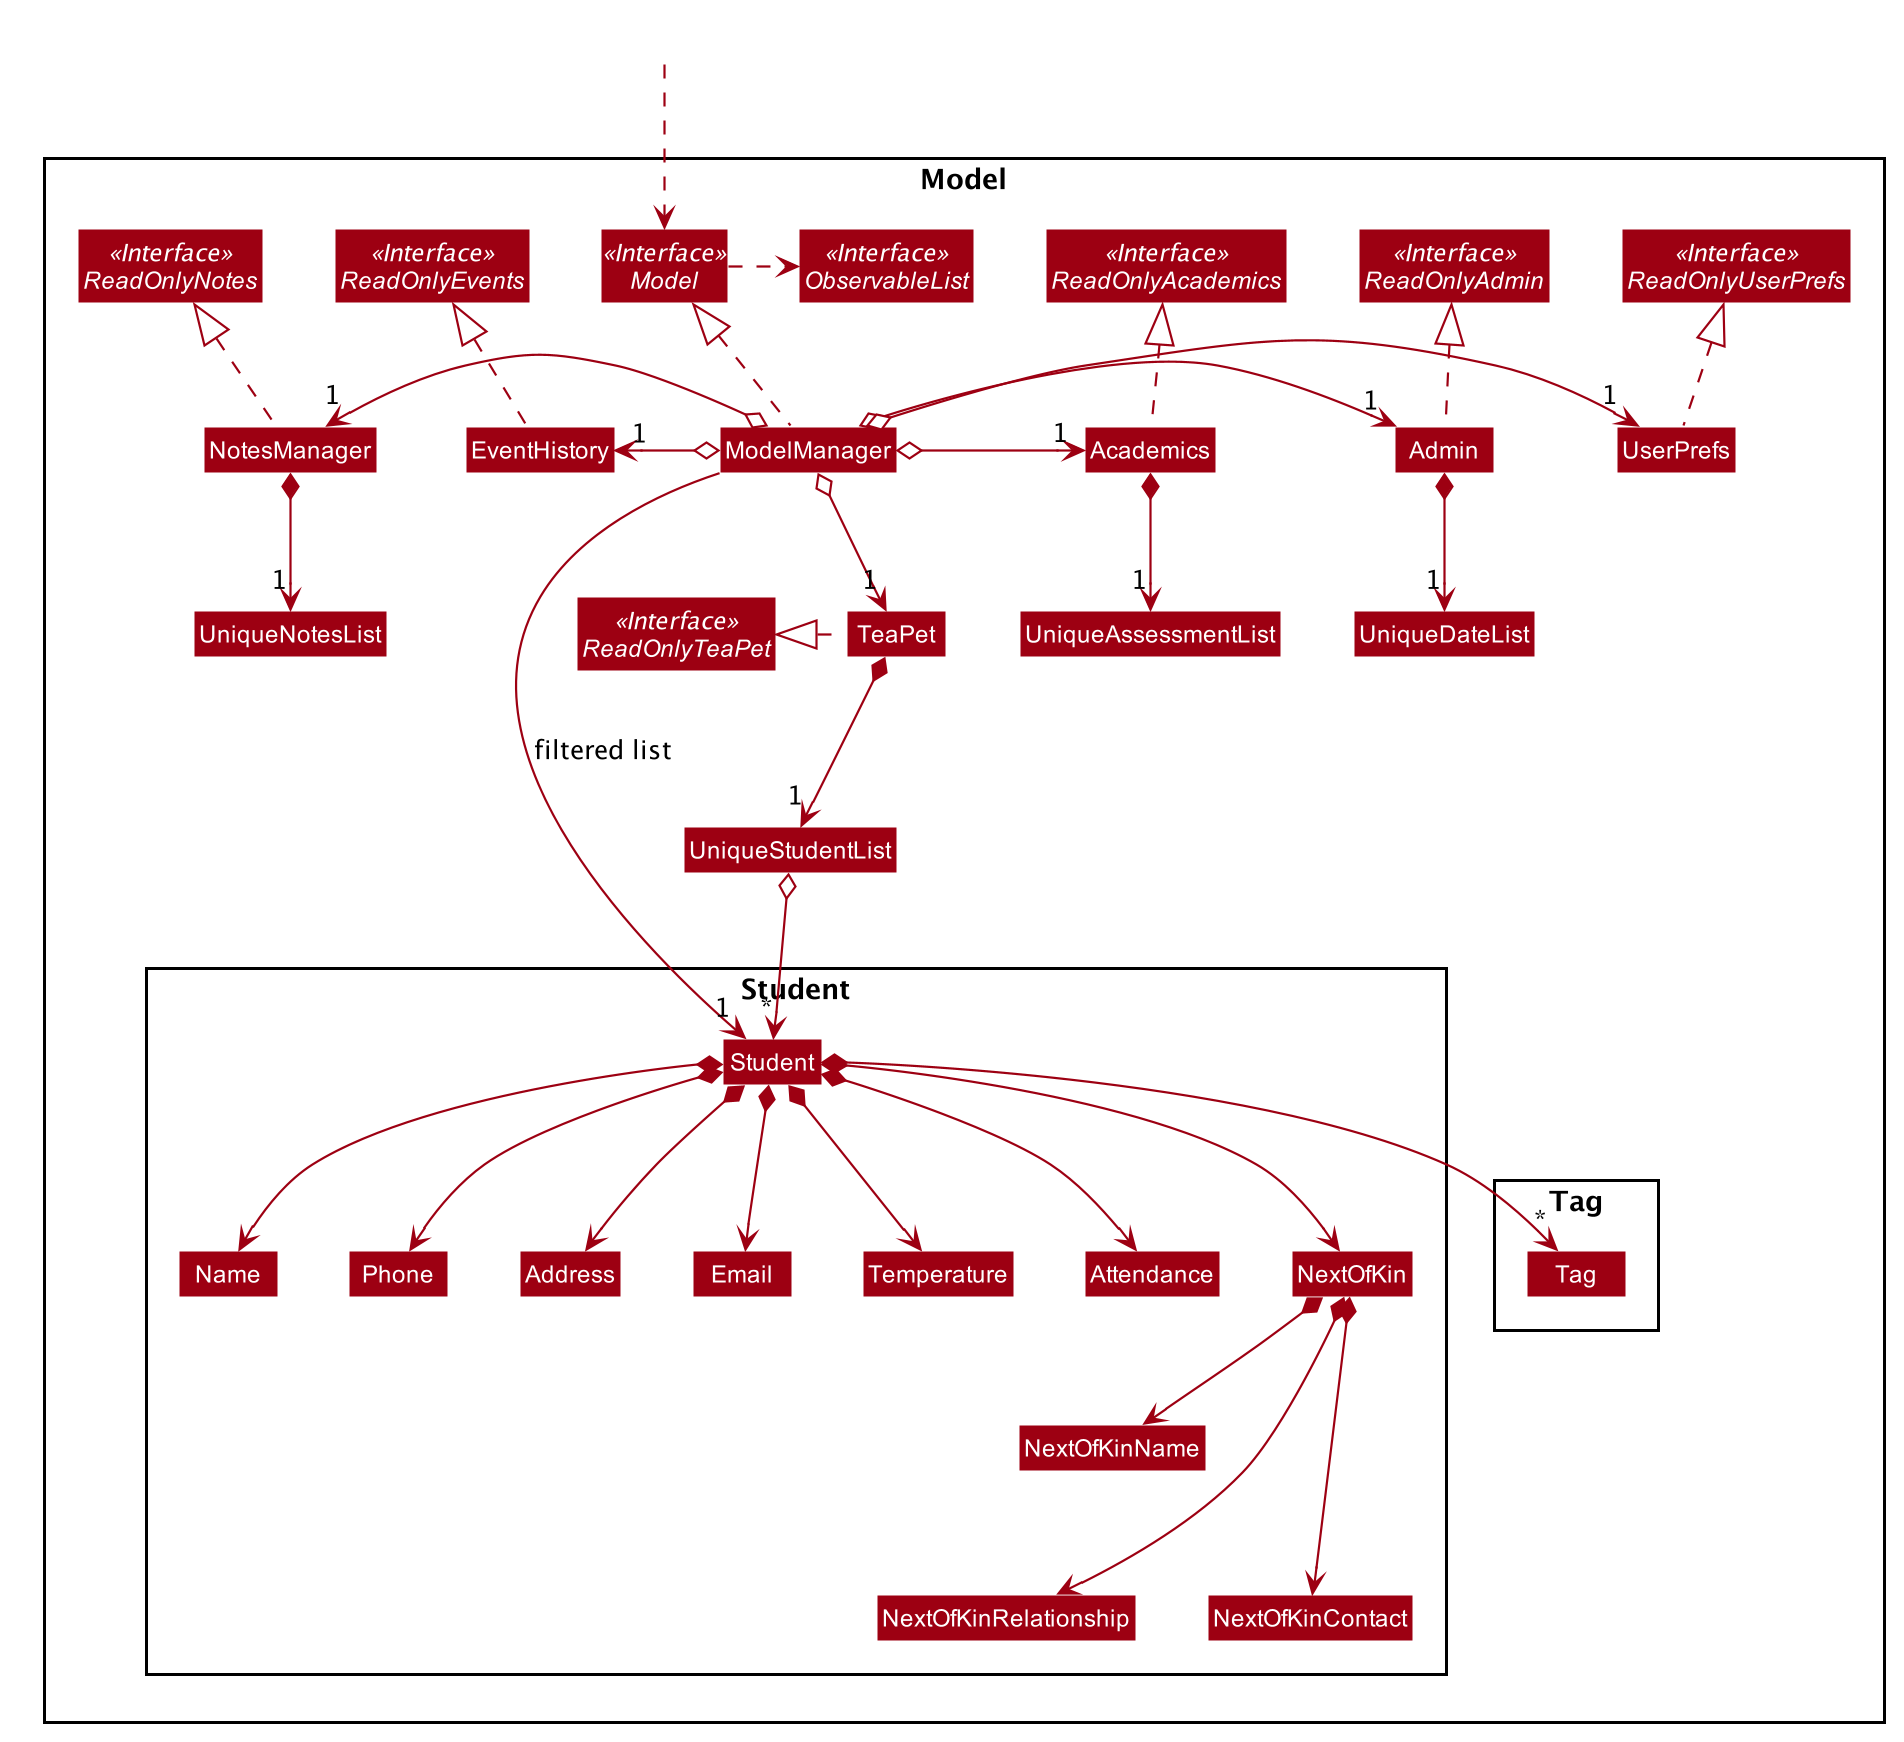

The diagram above was rendered by PlantUML. Its source (embedded in the PNG):
@startuml








skinparam BackgroundColor #FFFFFFF

skinparam Shadowing false

skinparam Class {
    FontColor #FFFFFF
    BorderThickness 1
    BorderColor #FFFFFF
    StereotypeFontColor #FFFFFF
    FontName Arial
}

skinparam Actor {
    BorderColor #000000
    Color #000000
    FontName Arial
}

skinparam Sequence {
    MessageAlign center
    BoxFontSize 15
    BoxPadding 0
    BoxFontColor #FFFFFF
    FontName Arial
}

skinparam Participant {
    FontColor #FFFFFFF
    Padding 20
}

skinparam MinClassWidth 50
skinparam ParticipantPadding 10
skinparam Shadowing false
skinparam DefaultTextAlignment center
skinparam packageStyle Rectangle

hide footbox
hide members
hide circle
skinparam arrowThickness 1.1
skinparam arrowColor #9D0012
skinparam classBackgroundColor #9D0012

Package Model <<Rectangle>>{
Interface ReadOnlyTeaPet <<Interface>>
Interface Model <<Interface>>
Interface ObservableList <<Interface>>
Interface ReadOnlyUserPrefs <<Interface>>
Class TeaPet
Class ModelManager
Class UserPrefs

Interface ReadOnlyAcademics <<Interface>>
Interface ReadOnlyAdmin <<Interface>>
Interface ReadOnlyNotes <<Interface>>
Interface ReadOnlyEvents <<Interface>>

Class Academics
Class Admin
Class NotesManager
Class EventHistory
Class UniqueStudentList
Class UniqueAssessmentList
Class UniqueDateList
Class UniqueNotesList

Academics .up.|> ReadOnlyAcademics
Admin .up.|> ReadOnlyAdmin
NotesManager .up.|> ReadOnlyNotes
EventHistory .up.|> ReadOnlyEvents
UserPrefs .up.|> ReadOnlyUserPrefs
TeaPet .left.|> ReadOnlyTeaPet


Package Student {
Class Student
Class Address
Class Email
Class Name
Class Phone
Class Temperature
Class Attendance
Class NextOfKin
NextOfKin *--> NextOfKinName
NextOfKin *---> NextOfKinRelationship
NextOfKin *---> NextOfKinContact
}

Package Tag {
Class Tag
}
}

Class HiddenOutside #FFFFFF
HiddenOutside ..> Model

ModelManager .up.|> Model
Model .right.> ObservableList
ModelManager o--> "1" TeaPet
ModelManager o-right-> "1" Academics
ModelManager o-right-> "1" Admin
ModelManager o-left-> "1" NotesManager
ModelManager o-left-> "1" EventHistory
ModelManager o-right-> "1" UserPrefs

Academics *--> "1" UniqueAssessmentList
Admin *--> "1" UniqueDateList
NotesManager *--> "1" UniqueNotesList

TeaPet *--> "1" UniqueStudentList

UniqueStudentList o--> "*" Student
Student *--> Name
Student *--> Phone
Student *--> Email
Student *--> Address
Student *--> "*" Tag
Student *--> Temperature
Student *--> Attendance
Student *--> NextOfKin


Name -[hidden]right-> Phone
Phone -[hidden]right-> Address
Address -[hidden]right-> Email

ModelManager -->"1" Student : filtered list
@enduml